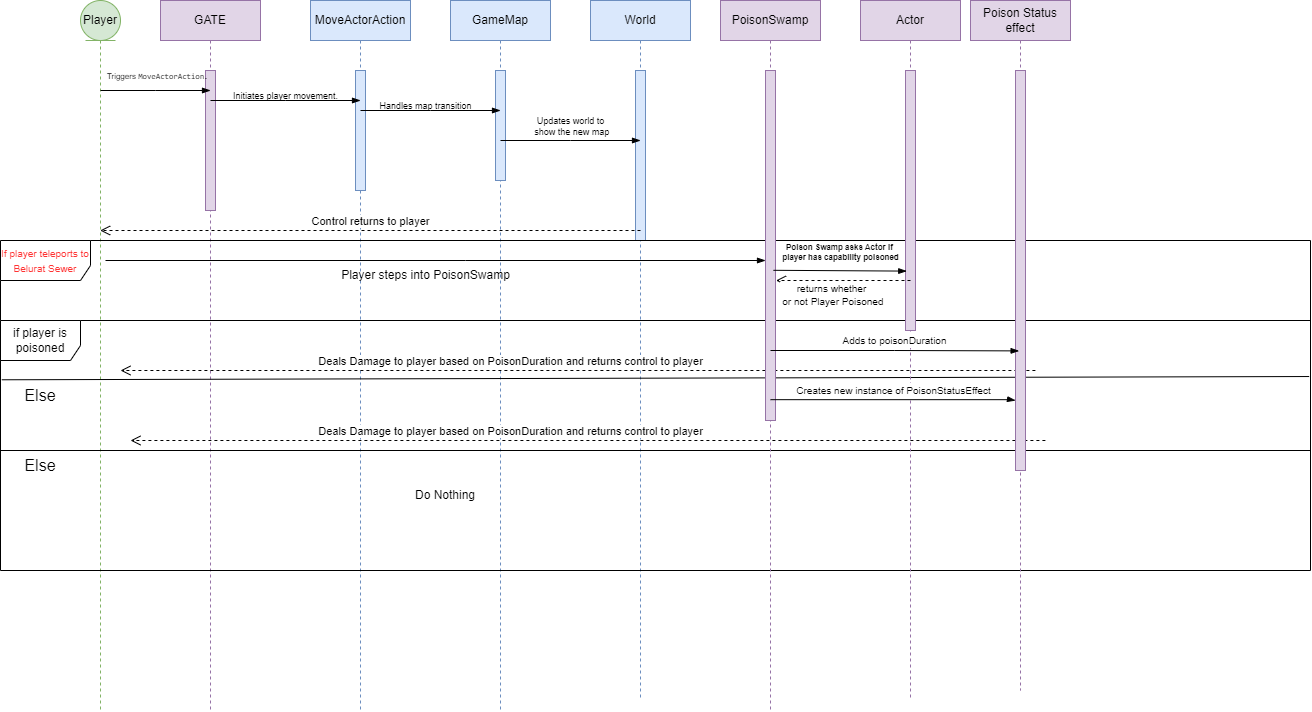

The diagram above was exported from draw.io. Its source (the exported page's mxGraphModel, read from the mxfile embedded in the PNG):
<mxGraphModel dx="2280" dy="757" grid="1" gridSize="10" guides="1" tooltips="1" connect="1" arrows="1" fold="1" page="1" pageScale="1" pageWidth="850" pageHeight="1100" math="0" shadow="0">
  <root>
    <mxCell id="0" />
    <mxCell id="1" parent="0" />
    <mxCell id="MR0mP0qvKsorjrb0hkms-1" value="Player" style="shape=umlLifeline;perimeter=lifelinePerimeter;whiteSpace=wrap;html=1;container=1;dropTarget=0;collapsible=0;recursiveResize=0;outlineConnect=0;portConstraint=eastwest;newEdgeStyle={&quot;curved&quot;:0,&quot;rounded&quot;:0};participant=umlEntity;fillColor=#d5e8d4;strokeColor=#82b366;" parent="1" vertex="1">
      <mxGeometry x="30" y="70" width="40" height="710" as="geometry" />
    </mxCell>
    <mxCell id="MR0mP0qvKsorjrb0hkms-2" value="GATE" style="shape=umlLifeline;perimeter=lifelinePerimeter;whiteSpace=wrap;html=1;container=1;dropTarget=0;collapsible=0;recursiveResize=0;outlineConnect=0;portConstraint=eastwest;newEdgeStyle={&quot;edgeStyle&quot;:&quot;elbowEdgeStyle&quot;,&quot;elbow&quot;:&quot;vertical&quot;,&quot;curved&quot;:0,&quot;rounded&quot;:0};fillColor=#e1d5e7;strokeColor=#9673a6;" parent="1" vertex="1">
      <mxGeometry x="110" y="70" width="100" height="710" as="geometry" />
    </mxCell>
    <mxCell id="MR0mP0qvKsorjrb0hkms-8" value="" style="html=1;points=[[0,0,0,0,5],[0,1,0,0,-5],[1,0,0,0,5],[1,1,0,0,-5]];perimeter=orthogonalPerimeter;outlineConnect=0;targetShapes=umlLifeline;portConstraint=eastwest;newEdgeStyle={&quot;curved&quot;:0,&quot;rounded&quot;:0};fillColor=#e1d5e7;strokeColor=#9673a6;" parent="MR0mP0qvKsorjrb0hkms-2" vertex="1">
      <mxGeometry x="45" y="70" width="10" height="140" as="geometry" />
    </mxCell>
    <mxCell id="MR0mP0qvKsorjrb0hkms-3" value="MoveActorAction" style="shape=umlLifeline;perimeter=lifelinePerimeter;whiteSpace=wrap;html=1;container=1;dropTarget=0;collapsible=0;recursiveResize=0;outlineConnect=0;portConstraint=eastwest;newEdgeStyle={&quot;edgeStyle&quot;:&quot;elbowEdgeStyle&quot;,&quot;elbow&quot;:&quot;vertical&quot;,&quot;curved&quot;:0,&quot;rounded&quot;:0};fillColor=#dae8fc;strokeColor=#6c8ebf;" parent="1" vertex="1">
      <mxGeometry x="260" y="70" width="100" height="710" as="geometry" />
    </mxCell>
    <mxCell id="MR0mP0qvKsorjrb0hkms-12" value="" style="html=1;points=[[0,0,0,0,5],[0,1,0,0,-5],[1,0,0,0,5],[1,1,0,0,-5]];perimeter=orthogonalPerimeter;outlineConnect=0;targetShapes=umlLifeline;portConstraint=eastwest;newEdgeStyle={&quot;curved&quot;:0,&quot;rounded&quot;:0};fillColor=#dae8fc;strokeColor=#6c8ebf;" parent="MR0mP0qvKsorjrb0hkms-3" vertex="1">
      <mxGeometry x="45" y="70" width="10" height="120" as="geometry" />
    </mxCell>
    <mxCell id="MR0mP0qvKsorjrb0hkms-4" value="GameMap" style="shape=umlLifeline;perimeter=lifelinePerimeter;whiteSpace=wrap;html=1;container=1;dropTarget=0;collapsible=0;recursiveResize=0;outlineConnect=0;portConstraint=eastwest;newEdgeStyle={&quot;edgeStyle&quot;:&quot;elbowEdgeStyle&quot;,&quot;elbow&quot;:&quot;vertical&quot;,&quot;curved&quot;:0,&quot;rounded&quot;:0};fillColor=#dae8fc;strokeColor=#6c8ebf;" parent="1" vertex="1">
      <mxGeometry x="400" y="70" width="100" height="710" as="geometry" />
    </mxCell>
    <mxCell id="MR0mP0qvKsorjrb0hkms-11" value="" style="html=1;points=[[0,0,0,0,5],[0,1,0,0,-5],[1,0,0,0,5],[1,1,0,0,-5]];perimeter=orthogonalPerimeter;outlineConnect=0;targetShapes=umlLifeline;portConstraint=eastwest;newEdgeStyle={&quot;curved&quot;:0,&quot;rounded&quot;:0};fillColor=#dae8fc;strokeColor=#6c8ebf;" parent="MR0mP0qvKsorjrb0hkms-4" vertex="1">
      <mxGeometry x="45" y="70" width="10" height="110" as="geometry" />
    </mxCell>
    <mxCell id="MR0mP0qvKsorjrb0hkms-5" value="World" style="shape=umlLifeline;perimeter=lifelinePerimeter;whiteSpace=wrap;html=1;container=1;dropTarget=0;collapsible=0;recursiveResize=0;outlineConnect=0;portConstraint=eastwest;newEdgeStyle={&quot;edgeStyle&quot;:&quot;elbowEdgeStyle&quot;,&quot;elbow&quot;:&quot;vertical&quot;,&quot;curved&quot;:0,&quot;rounded&quot;:0};fillColor=#dae8fc;strokeColor=#6c8ebf;" parent="1" vertex="1">
      <mxGeometry x="540" y="70" width="100" height="700" as="geometry" />
    </mxCell>
    <mxCell id="MR0mP0qvKsorjrb0hkms-10" value="" style="html=1;points=[[0,0,0,0,5],[0,1,0,0,-5],[1,0,0,0,5],[1,1,0,0,-5]];perimeter=orthogonalPerimeter;outlineConnect=0;targetShapes=umlLifeline;portConstraint=eastwest;newEdgeStyle={&quot;curved&quot;:0,&quot;rounded&quot;:0};fillColor=#dae8fc;strokeColor=#6c8ebf;" parent="MR0mP0qvKsorjrb0hkms-5" vertex="1">
      <mxGeometry x="45" y="70" width="10" height="170" as="geometry" />
    </mxCell>
    <mxCell id="MR0mP0qvKsorjrb0hkms-14" value="" style="edgeStyle=elbowEdgeStyle;fontSize=12;html=1;endArrow=blockThin;endFill=1;rounded=0;" parent="1" edge="1">
      <mxGeometry width="160" relative="1" as="geometry">
        <mxPoint x="50" y="160" as="sourcePoint" />
        <mxPoint x="160" y="160" as="targetPoint" />
      </mxGeometry>
    </mxCell>
    <mxCell id="MR0mP0qvKsorjrb0hkms-15" value="" style="edgeStyle=elbowEdgeStyle;fontSize=12;html=1;endArrow=blockThin;endFill=1;rounded=0;" parent="1" edge="1">
      <mxGeometry width="160" relative="1" as="geometry">
        <mxPoint x="160" y="170" as="sourcePoint" />
        <mxPoint x="310" y="170" as="targetPoint" />
      </mxGeometry>
    </mxCell>
    <mxCell id="MR0mP0qvKsorjrb0hkms-17" value="" style="edgeStyle=elbowEdgeStyle;fontSize=12;html=1;endArrow=blockThin;endFill=1;rounded=0;" parent="1" edge="1">
      <mxGeometry width="160" relative="1" as="geometry">
        <mxPoint x="450" y="210" as="sourcePoint" />
        <mxPoint x="590" y="210" as="targetPoint" />
      </mxGeometry>
    </mxCell>
    <mxCell id="MR0mP0qvKsorjrb0hkms-18" value="Control returns to player" style="html=1;verticalAlign=bottom;endArrow=open;dashed=1;endSize=8;curved=0;rounded=0;" parent="1" edge="1">
      <mxGeometry x="0.0009" relative="1" as="geometry">
        <mxPoint x="590" y="300" as="sourcePoint" />
        <mxPoint x="49.666666666666515" y="300" as="targetPoint" />
        <mxPoint as="offset" />
      </mxGeometry>
    </mxCell>
    <mxCell id="MR0mP0qvKsorjrb0hkms-19" value="" style="edgeStyle=elbowEdgeStyle;fontSize=12;html=1;endArrow=blockThin;endFill=1;rounded=0;" parent="1" edge="1" target="hX0An122_jb62qaokq9y-29">
      <mxGeometry width="160" relative="1" as="geometry">
        <mxPoint x="55" y="330" as="sourcePoint" />
        <mxPoint x="720" y="330" as="targetPoint" />
        <Array as="points">
          <mxPoint x="415" y="330" />
        </Array>
      </mxGeometry>
    </mxCell>
    <mxCell id="MR0mP0qvKsorjrb0hkms-26" value="&amp;nbsp;&lt;font style=&quot;font-size: 8px;&quot;&gt;Triggers &lt;code&gt;MoveActorAction&lt;/code&gt;&lt;/font&gt;." style="text;html=1;align=center;verticalAlign=middle;resizable=0;points=[];autosize=1;strokeColor=none;fillColor=none;" parent="1" vertex="1">
      <mxGeometry x="40" y="130" width="130" height="30" as="geometry" />
    </mxCell>
    <mxCell id="MR0mP0qvKsorjrb0hkms-27" value="&lt;font style=&quot;font-size: 9px;&quot;&gt;Initiates player movement.&lt;/font&gt;" style="text;html=1;align=center;verticalAlign=middle;resizable=0;points=[];autosize=1;strokeColor=none;fillColor=none;" parent="1" vertex="1">
      <mxGeometry x="170" y="150" width="130" height="30" as="geometry" />
    </mxCell>
    <mxCell id="MR0mP0qvKsorjrb0hkms-28" value="" style="edgeStyle=elbowEdgeStyle;fontSize=12;html=1;endArrow=blockThin;endFill=1;rounded=0;" parent="1" edge="1">
      <mxGeometry width="160" relative="1" as="geometry">
        <mxPoint x="310" y="180" as="sourcePoint" />
        <mxPoint x="450" y="180" as="targetPoint" />
      </mxGeometry>
    </mxCell>
    <mxCell id="MR0mP0qvKsorjrb0hkms-29" value="&lt;font style=&quot;font-size: 9px;&quot;&gt;Handles map transition&lt;/font&gt;" style="text;html=1;align=center;verticalAlign=middle;resizable=0;points=[];autosize=1;strokeColor=none;fillColor=none;" parent="1" vertex="1">
      <mxGeometry x="315" y="160" width="120" height="30" as="geometry" />
    </mxCell>
    <mxCell id="MR0mP0qvKsorjrb0hkms-30" value="&lt;font style=&quot;font-size: 9px;&quot;&gt;Updates world to&lt;/font&gt;&lt;div style=&quot;font-size: 9px;&quot;&gt;&lt;font style=&quot;font-size: 9px;&quot;&gt;&amp;nbsp;show the new map&lt;/font&gt;&lt;/div&gt;" style="text;html=1;align=center;verticalAlign=middle;resizable=0;points=[];autosize=1;strokeColor=none;fillColor=none;" parent="1" vertex="1">
      <mxGeometry x="470" y="175" width="100" height="40" as="geometry" />
    </mxCell>
    <mxCell id="MR0mP0qvKsorjrb0hkms-31" value="Player steps into PoisonSwamp" style="text;html=1;align=center;verticalAlign=middle;resizable=0;points=[];autosize=1;strokeColor=none;fillColor=none;" parent="1" vertex="1">
      <mxGeometry x="280" y="330" width="190" height="30" as="geometry" />
    </mxCell>
    <mxCell id="MR0mP0qvKsorjrb0hkms-34" value="&lt;font style=&quot;font-size: 10px;&quot; color=&quot;#ff3333&quot;&gt;If player teleports to Belurat Sewer&lt;/font&gt;" style="shape=umlFrame;whiteSpace=wrap;html=1;pointerEvents=0;width=90;height=40;" vertex="1" parent="1">
      <mxGeometry x="-50" y="310" width="1310" height="330" as="geometry" />
    </mxCell>
    <mxCell id="MR0mP0qvKsorjrb0hkms-40" value="if player is poisoned" style="shape=umlFrame;whiteSpace=wrap;html=1;pointerEvents=0;width=80;height=40;" vertex="1" parent="1">
      <mxGeometry x="-50" y="390" width="1310" height="130" as="geometry" />
    </mxCell>
    <mxCell id="hX0An122_jb62qaokq9y-7" value="Else" style="text;html=1;align=center;verticalAlign=middle;whiteSpace=wrap;rounded=0;fontSize=16;" vertex="1" parent="1">
      <mxGeometry x="-40" y="520" width="60" height="30" as="geometry" />
    </mxCell>
    <mxCell id="hX0An122_jb62qaokq9y-10" value="" style="endArrow=none;html=1;rounded=0;exitX=0.001;exitY=0.456;exitDx=0;exitDy=0;exitPerimeter=0;entryX=0.999;entryY=0.431;entryDx=0;entryDy=0;entryPerimeter=0;" edge="1" parent="1" source="MR0mP0qvKsorjrb0hkms-40" target="MR0mP0qvKsorjrb0hkms-40">
      <mxGeometry width="50" height="50" relative="1" as="geometry">
        <mxPoint x="100" y="480" as="sourcePoint" />
        <mxPoint x="1260" y="430" as="targetPoint" />
      </mxGeometry>
    </mxCell>
    <mxCell id="hX0An122_jb62qaokq9y-11" value="Else" style="text;html=1;align=center;verticalAlign=middle;whiteSpace=wrap;rounded=0;fontSize=16;" vertex="1" parent="1">
      <mxGeometry x="-40" y="450" width="60" height="30" as="geometry" />
    </mxCell>
    <mxCell id="hX0An122_jb62qaokq9y-12" value="Deals Damage to player based on PoisonDuration and returns control to player" style="html=1;verticalAlign=bottom;endArrow=open;dashed=1;endSize=8;curved=0;rounded=0;" edge="1" parent="1">
      <mxGeometry x="0.1693" relative="1" as="geometry">
        <mxPoint x="994.9" y="510" as="sourcePoint" />
        <mxPoint x="79.99999999999991" y="510" as="targetPoint" />
        <mxPoint as="offset" />
      </mxGeometry>
    </mxCell>
    <mxCell id="hX0An122_jb62qaokq9y-13" value="Deals Damage to player based on PoisonDuration and returns control to player" style="html=1;verticalAlign=bottom;endArrow=open;dashed=1;endSize=8;curved=0;rounded=0;" edge="1" parent="1">
      <mxGeometry x="0.1474" relative="1" as="geometry">
        <mxPoint x="984.9" y="440" as="sourcePoint" />
        <mxPoint x="69.99999999999991" y="440" as="targetPoint" />
        <mxPoint as="offset" />
      </mxGeometry>
    </mxCell>
    <mxCell id="hX0An122_jb62qaokq9y-14" value="Do Nothing" style="text;html=1;align=center;verticalAlign=middle;whiteSpace=wrap;rounded=0;" vertex="1" parent="1">
      <mxGeometry x="220" y="550" width="350" height="30" as="geometry" />
    </mxCell>
    <mxCell id="hX0An122_jb62qaokq9y-28" value="PoisonSwamp" style="shape=umlLifeline;perimeter=lifelinePerimeter;whiteSpace=wrap;html=1;container=1;dropTarget=0;collapsible=0;recursiveResize=0;outlineConnect=0;portConstraint=eastwest;newEdgeStyle={&quot;edgeStyle&quot;:&quot;elbowEdgeStyle&quot;,&quot;elbow&quot;:&quot;vertical&quot;,&quot;curved&quot;:0,&quot;rounded&quot;:0};fillColor=#e1d5e7;strokeColor=#9673a6;" vertex="1" parent="1">
      <mxGeometry x="670" y="70" width="100" height="710" as="geometry" />
    </mxCell>
    <mxCell id="hX0An122_jb62qaokq9y-29" value="" style="html=1;points=[[0,0,0,0,5],[0,1,0,0,-5],[1,0,0,0,5],[1,1,0,0,-5]];perimeter=orthogonalPerimeter;outlineConnect=0;targetShapes=umlLifeline;portConstraint=eastwest;newEdgeStyle={&quot;curved&quot;:0,&quot;rounded&quot;:0};fillColor=#e1d5e7;strokeColor=#9673a6;" vertex="1" parent="hX0An122_jb62qaokq9y-28">
      <mxGeometry x="45" y="70" width="10" height="350" as="geometry" />
    </mxCell>
    <mxCell id="hX0An122_jb62qaokq9y-30" value="Actor" style="shape=umlLifeline;perimeter=lifelinePerimeter;whiteSpace=wrap;html=1;container=1;dropTarget=0;collapsible=0;recursiveResize=0;outlineConnect=0;portConstraint=eastwest;newEdgeStyle={&quot;edgeStyle&quot;:&quot;elbowEdgeStyle&quot;,&quot;elbow&quot;:&quot;vertical&quot;,&quot;curved&quot;:0,&quot;rounded&quot;:0};fillColor=#e1d5e7;strokeColor=#9673a6;" vertex="1" parent="1">
      <mxGeometry x="810" y="70" width="100" height="700" as="geometry" />
    </mxCell>
    <mxCell id="hX0An122_jb62qaokq9y-31" value="" style="html=1;points=[[0,0,0,0,5],[0,1,0,0,-5],[1,0,0,0,5],[1,1,0,0,-5]];perimeter=orthogonalPerimeter;outlineConnect=0;targetShapes=umlLifeline;portConstraint=eastwest;newEdgeStyle={&quot;curved&quot;:0,&quot;rounded&quot;:0};fillColor=#e1d5e7;strokeColor=#9673a6;" vertex="1" parent="hX0An122_jb62qaokq9y-30">
      <mxGeometry x="45" y="70" width="10" height="260" as="geometry" />
    </mxCell>
    <mxCell id="hX0An122_jb62qaokq9y-32" value="" style="edgeStyle=elbowEdgeStyle;fontSize=12;html=1;endArrow=blockThin;endFill=1;rounded=0;exitX=0.021;exitY=0.995;exitDx=0;exitDy=0;exitPerimeter=0;entryX=0.973;entryY=1.015;entryDx=0;entryDy=0;entryPerimeter=0;" edge="1" parent="1" source="hX0An122_jb62qaokq9y-33" target="hX0An122_jb62qaokq9y-33">
      <mxGeometry width="160" relative="1" as="geometry">
        <mxPoint x="730" y="339.6" as="sourcePoint" />
        <mxPoint x="850" y="339.6" as="targetPoint" />
      </mxGeometry>
    </mxCell>
    <mxCell id="hX0An122_jb62qaokq9y-33" value="&lt;font style=&quot;font-size: 8px;&quot;&gt;&lt;b style=&quot;&quot;&gt;Poison Swamp asks A&lt;font style=&quot;font-size: 8px;&quot;&gt;ctor if&amp;nbsp;&lt;/font&gt;&lt;/b&gt;&lt;/font&gt;&lt;div style=&quot;font-size: 8px;&quot;&gt;&lt;font style=&quot;font-size: 8px;&quot;&gt;&lt;b style=&quot;&quot;&gt;&lt;font style=&quot;font-size: 8px;&quot;&gt;player has capability poisoned&lt;/font&gt;&lt;/b&gt;&lt;/font&gt;&lt;/div&gt;" style="text;html=1;align=center;verticalAlign=middle;resizable=0;points=[];autosize=1;strokeColor=none;fillColor=none;" vertex="1" parent="1">
      <mxGeometry x="720" y="300" width="140" height="40" as="geometry" />
    </mxCell>
    <mxCell id="hX0An122_jb62qaokq9y-34" value="Poison Status effect" style="shape=umlLifeline;perimeter=lifelinePerimeter;whiteSpace=wrap;html=1;container=1;dropTarget=0;collapsible=0;recursiveResize=0;outlineConnect=0;portConstraint=eastwest;newEdgeStyle={&quot;edgeStyle&quot;:&quot;elbowEdgeStyle&quot;,&quot;elbow&quot;:&quot;vertical&quot;,&quot;curved&quot;:0,&quot;rounded&quot;:0};fillColor=#e1d5e7;strokeColor=#9673a6;" vertex="1" parent="1">
      <mxGeometry x="920" y="70" width="100" height="690" as="geometry" />
    </mxCell>
    <mxCell id="hX0An122_jb62qaokq9y-35" value="" style="html=1;points=[[0,0,0,0,5],[0,1,0,0,-5],[1,0,0,0,5],[1,1,0,0,-5]];perimeter=orthogonalPerimeter;outlineConnect=0;targetShapes=umlLifeline;portConstraint=eastwest;newEdgeStyle={&quot;curved&quot;:0,&quot;rounded&quot;:0};fillColor=#e1d5e7;strokeColor=#9673a6;" vertex="1" parent="hX0An122_jb62qaokq9y-34">
      <mxGeometry x="45" y="70" width="10" height="400" as="geometry" />
    </mxCell>
    <mxCell id="hX0An122_jb62qaokq9y-36" value="&lt;font style=&quot;font-size: 10px;&quot;&gt;returns whether&lt;/font&gt;&lt;div&gt;&lt;font style=&quot;font-size: 10px;&quot;&gt;&amp;nbsp;or not Player Poisoned&lt;/font&gt;&lt;/div&gt;" style="html=1;verticalAlign=bottom;endArrow=open;dashed=1;endSize=8;curved=0;rounded=0;" edge="1" parent="1">
      <mxGeometry x="0.1818" y="30" relative="1" as="geometry">
        <mxPoint x="860" y="350" as="sourcePoint" />
        <mxPoint x="725.5" y="350" as="targetPoint" />
        <mxPoint as="offset" />
      </mxGeometry>
    </mxCell>
    <mxCell id="hX0An122_jb62qaokq9y-37" value="" style="edgeStyle=elbowEdgeStyle;fontSize=12;html=1;endArrow=blockThin;endFill=1;rounded=0;entryX=0.36;entryY=0.701;entryDx=0;entryDy=0;entryPerimeter=0;" edge="1" parent="1" target="hX0An122_jb62qaokq9y-35">
      <mxGeometry width="160" relative="1" as="geometry">
        <mxPoint x="720" y="420" as="sourcePoint" />
        <mxPoint x="960" y="420" as="targetPoint" />
      </mxGeometry>
    </mxCell>
    <mxCell id="hX0An122_jb62qaokq9y-38" value="&lt;font style=&quot;font-size: 10px;&quot;&gt;Adds to poisonDuration&lt;/font&gt;" style="edgeLabel;html=1;align=center;verticalAlign=middle;resizable=0;points=[];fontSize=12;" vertex="1" connectable="0" parent="hX0An122_jb62qaokq9y-37">
      <mxGeometry x="-0.2125" y="-5" relative="1" as="geometry">
        <mxPoint x="26" y="-15" as="offset" />
      </mxGeometry>
    </mxCell>
    <mxCell id="hX0An122_jb62qaokq9y-39" value="" style="edgeStyle=elbowEdgeStyle;fontSize=12;html=1;endArrow=blockThin;endFill=1;rounded=0;" edge="1" parent="1" target="hX0An122_jb62qaokq9y-35">
      <mxGeometry width="160" relative="1" as="geometry">
        <mxPoint x="720" y="469.17" as="sourcePoint" />
        <mxPoint x="960" y="469.17" as="targetPoint" />
        <Array as="points">
          <mxPoint x="960" y="470" />
        </Array>
      </mxGeometry>
    </mxCell>
    <mxCell id="hX0An122_jb62qaokq9y-40" value="&lt;font style=&quot;font-size: 10px;&quot;&gt;Creates new instance of PoisonStatusEffect&lt;/font&gt;" style="edgeLabel;html=1;align=center;verticalAlign=middle;resizable=0;points=[];fontSize=12;" vertex="1" connectable="0" parent="hX0An122_jb62qaokq9y-39">
      <mxGeometry x="-0.2125" y="-5" relative="1" as="geometry">
        <mxPoint x="26" y="-15" as="offset" />
      </mxGeometry>
    </mxCell>
  </root>
</mxGraphModel>